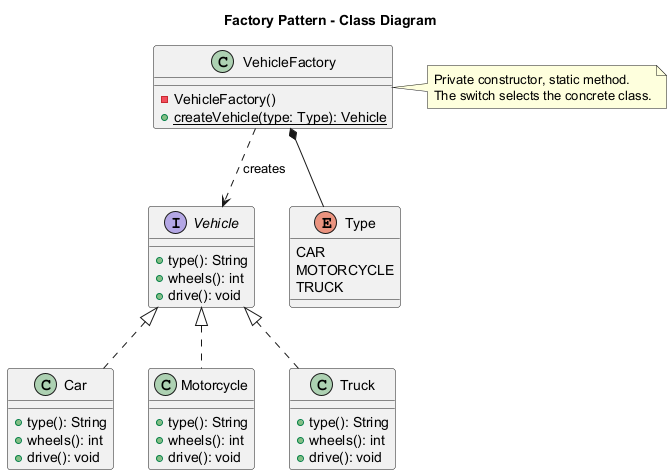

The diagram above was rendered by PlantUML. Its source (embedded in the PNG):
@startuml
title Factory Pattern - Class Diagram

interface Vehicle {
  +type(): String
  +wheels(): int
  +drive(): void
}

class Car {
  +type(): String
  +wheels(): int
  +drive(): void
}

class Motorcycle {
  +type(): String
  +wheels(): int
  +drive(): void
}

class Truck {
  +type(): String
  +wheels(): int
  +drive(): void
}

enum Type {
  CAR
  MOTORCYCLE
  TRUCK
}

class VehicleFactory {
  -VehicleFactory()
  +{static} createVehicle(type: Type): Vehicle
}

Vehicle <|.. Car
Vehicle <|.. Motorcycle
Vehicle <|.. Truck
VehicleFactory ..> Vehicle : creates
VehicleFactory *-- Type

note right of VehicleFactory
  Private constructor, static method.
  The switch selects the concrete class.
end note

@enduml